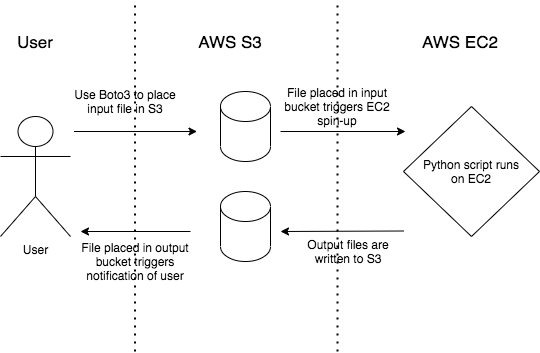

The diagram above was exported from draw.io. Its source (the exported page's mxGraphModel, read from the mxfile embedded in the PNG):
<mxGraphModel dx="946" dy="589" grid="1" gridSize="10" guides="1" tooltips="1" connect="1" arrows="1" fold="1" page="1" pageScale="1" pageWidth="827" pageHeight="1169" math="0" shadow="0">
  <root>
    <mxCell id="WIyWlLk6GJQsqaUBKTNV-0" />
    <mxCell id="WIyWlLk6GJQsqaUBKTNV-1" parent="WIyWlLk6GJQsqaUBKTNV-0" />
    <mxCell id="1CFe1aiFiAn7m95000nv-0" value="User" style="shape=umlActor;verticalLabelPosition=bottom;verticalAlign=top;html=1;outlineConnect=0;" vertex="1" parent="WIyWlLk6GJQsqaUBKTNV-1">
      <mxGeometry x="20" y="185" width="70" height="120" as="geometry" />
    </mxCell>
    <mxCell id="1CFe1aiFiAn7m95000nv-2" value="" style="shape=cylinder3;whiteSpace=wrap;html=1;boundedLbl=1;backgroundOutline=1;size=15;" vertex="1" parent="WIyWlLk6GJQsqaUBKTNV-1">
      <mxGeometry x="240" y="160" width="50" height="70" as="geometry" />
    </mxCell>
    <mxCell id="1CFe1aiFiAn7m95000nv-3" value="" style="endArrow=classic;html=1;" edge="1" parent="WIyWlLk6GJQsqaUBKTNV-1">
      <mxGeometry width="50" height="50" relative="1" as="geometry">
        <mxPoint x="93.5" y="200" as="sourcePoint" />
        <mxPoint x="216.5" y="200" as="targetPoint" />
      </mxGeometry>
    </mxCell>
    <mxCell id="1CFe1aiFiAn7m95000nv-5" value="Use Boto3 to place input file in S3" style="text;html=1;strokeColor=none;fillColor=none;align=center;verticalAlign=middle;whiteSpace=wrap;rounded=0;" vertex="1" parent="WIyWlLk6GJQsqaUBKTNV-1">
      <mxGeometry x="90" y="160" width="110" height="20" as="geometry" />
    </mxCell>
    <mxCell id="1CFe1aiFiAn7m95000nv-6" value="" style="endArrow=classic;html=1;" edge="1" parent="WIyWlLk6GJQsqaUBKTNV-1">
      <mxGeometry width="50" height="50" relative="1" as="geometry">
        <mxPoint x="300" y="200" as="sourcePoint" />
        <mxPoint x="425" y="200" as="targetPoint" />
      </mxGeometry>
    </mxCell>
    <mxCell id="1CFe1aiFiAn7m95000nv-7" value="File placed in input bucket triggers EC2 spin-up" style="text;html=1;strokeColor=none;fillColor=none;align=center;verticalAlign=middle;whiteSpace=wrap;rounded=0;" vertex="1" parent="WIyWlLk6GJQsqaUBKTNV-1">
      <mxGeometry x="300" y="165" width="114" height="20" as="geometry" />
    </mxCell>
    <mxCell id="1CFe1aiFiAn7m95000nv-8" value="" style="rhombus;whiteSpace=wrap;html=1;" vertex="1" parent="WIyWlLk6GJQsqaUBKTNV-1">
      <mxGeometry x="423" y="175" width="136" height="130" as="geometry" />
    </mxCell>
    <mxCell id="1CFe1aiFiAn7m95000nv-9" value="Python script runs on EC2" style="text;html=1;strokeColor=none;fillColor=none;align=center;verticalAlign=middle;whiteSpace=wrap;rounded=0;" vertex="1" parent="WIyWlLk6GJQsqaUBKTNV-1">
      <mxGeometry x="436" y="230" width="110" height="20" as="geometry" />
    </mxCell>
    <mxCell id="1CFe1aiFiAn7m95000nv-10" value="" style="endArrow=classic;html=1;" edge="1" parent="WIyWlLk6GJQsqaUBKTNV-1">
      <mxGeometry width="50" height="50" relative="1" as="geometry">
        <mxPoint x="423" y="299.5" as="sourcePoint" />
        <mxPoint x="300" y="300" as="targetPoint" />
      </mxGeometry>
    </mxCell>
    <mxCell id="1CFe1aiFiAn7m95000nv-11" value="" style="shape=cylinder3;whiteSpace=wrap;html=1;boundedLbl=1;backgroundOutline=1;size=15;" vertex="1" parent="WIyWlLk6GJQsqaUBKTNV-1">
      <mxGeometry x="240" y="260" width="50" height="70" as="geometry" />
    </mxCell>
    <mxCell id="1CFe1aiFiAn7m95000nv-12" value="" style="endArrow=classic;html=1;" edge="1" parent="WIyWlLk6GJQsqaUBKTNV-1">
      <mxGeometry width="50" height="50" relative="1" as="geometry">
        <mxPoint x="210" y="300" as="sourcePoint" />
        <mxPoint x="100" y="300" as="targetPoint" />
      </mxGeometry>
    </mxCell>
    <mxCell id="1CFe1aiFiAn7m95000nv-14" value="Output files are written to S3" style="text;html=1;strokeColor=none;fillColor=none;align=center;verticalAlign=middle;whiteSpace=wrap;rounded=0;" vertex="1" parent="WIyWlLk6GJQsqaUBKTNV-1">
      <mxGeometry x="313" y="310" width="110" height="20" as="geometry" />
    </mxCell>
    <mxCell id="1CFe1aiFiAn7m95000nv-15" value="File placed in output bucket triggers notification of user" style="text;html=1;strokeColor=none;fillColor=none;align=center;verticalAlign=middle;whiteSpace=wrap;rounded=0;" vertex="1" parent="WIyWlLk6GJQsqaUBKTNV-1">
      <mxGeometry x="100" y="320" width="110" height="20" as="geometry" />
    </mxCell>
    <mxCell id="1CFe1aiFiAn7m95000nv-19" value="" style="endArrow=none;dashed=1;html=1;dashPattern=1 3;strokeWidth=2;" edge="1" parent="WIyWlLk6GJQsqaUBKTNV-1">
      <mxGeometry width="50" height="50" relative="1" as="geometry">
        <mxPoint x="357" y="420" as="sourcePoint" />
        <mxPoint x="357" y="70" as="targetPoint" />
      </mxGeometry>
    </mxCell>
    <mxCell id="1CFe1aiFiAn7m95000nv-21" value="" style="endArrow=none;dashed=1;html=1;dashPattern=1 3;strokeWidth=2;" edge="1" parent="WIyWlLk6GJQsqaUBKTNV-1">
      <mxGeometry width="50" height="50" relative="1" as="geometry">
        <mxPoint x="154.5" y="420" as="sourcePoint" />
        <mxPoint x="154.5" y="70" as="targetPoint" />
      </mxGeometry>
    </mxCell>
    <mxCell id="1CFe1aiFiAn7m95000nv-22" style="edgeStyle=orthogonalEdgeStyle;rounded=0;orthogonalLoop=1;jettySize=auto;html=1;exitX=0.5;exitY=1;exitDx=0;exitDy=0;" edge="1" parent="WIyWlLk6GJQsqaUBKTNV-1" source="1CFe1aiFiAn7m95000nv-9" target="1CFe1aiFiAn7m95000nv-9">
      <mxGeometry relative="1" as="geometry" />
    </mxCell>
    <mxCell id="1CFe1aiFiAn7m95000nv-24" value="User" style="text;html=1;strokeColor=none;fillColor=none;align=center;verticalAlign=middle;whiteSpace=wrap;rounded=0;fontSize=17;" vertex="1" parent="WIyWlLk6GJQsqaUBKTNV-1">
      <mxGeometry x="35" y="100" width="40" height="20" as="geometry" />
    </mxCell>
    <mxCell id="1CFe1aiFiAn7m95000nv-26" value="AWS S3" style="text;html=1;strokeColor=none;fillColor=none;align=center;verticalAlign=middle;whiteSpace=wrap;rounded=0;fontSize=17;" vertex="1" parent="WIyWlLk6GJQsqaUBKTNV-1">
      <mxGeometry x="210" y="100" width="80" height="20" as="geometry" />
    </mxCell>
    <mxCell id="1CFe1aiFiAn7m95000nv-27" value="AWS EC2" style="text;html=1;strokeColor=none;fillColor=none;align=center;verticalAlign=middle;whiteSpace=wrap;rounded=0;fontSize=17;" vertex="1" parent="WIyWlLk6GJQsqaUBKTNV-1">
      <mxGeometry x="440" y="100" width="80" height="20" as="geometry" />
    </mxCell>
    <mxCell id="1CFe1aiFiAn7m95000nv-28" style="edgeStyle=orthogonalEdgeStyle;rounded=0;orthogonalLoop=1;jettySize=auto;html=1;exitX=0.5;exitY=1;exitDx=0;exitDy=0;fontSize=17;" edge="1" parent="WIyWlLk6GJQsqaUBKTNV-1" source="1CFe1aiFiAn7m95000nv-27" target="1CFe1aiFiAn7m95000nv-27">
      <mxGeometry relative="1" as="geometry" />
    </mxCell>
  </root>
</mxGraphModel>